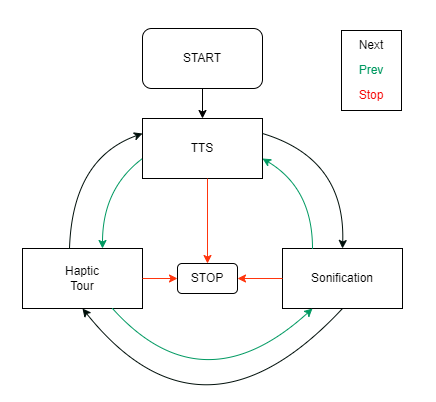

The diagram above was exported from draw.io. Its source (the exported page's mxGraphModel, read from the mxfile embedded in the PNG):
<mxGraphModel dx="1467" dy="796" grid="1" gridSize="10" guides="1" tooltips="1" connect="1" arrows="1" fold="1" page="1" pageScale="1" pageWidth="850" pageHeight="1100" math="0" shadow="0">
  <root>
    <mxCell id="0" />
    <mxCell id="1" parent="0" />
    <mxCell id="mdGHeFVKOLur_E7-okn3-29" value="" style="rounded=0;whiteSpace=wrap;html=1;fontColor=#FF350D;" vertex="1" parent="1">
      <mxGeometry x="630" y="250" width="60" height="80" as="geometry" />
    </mxCell>
    <mxCell id="mdGHeFVKOLur_E7-okn3-1" value="" style="rounded=0;whiteSpace=wrap;html=1;" vertex="1" parent="1">
      <mxGeometry x="360" y="320" width="120" height="60" as="geometry" />
    </mxCell>
    <mxCell id="mdGHeFVKOLur_E7-okn3-2" value="" style="rounded=0;whiteSpace=wrap;html=1;" vertex="1" parent="1">
      <mxGeometry x="240" y="450" width="120" height="60" as="geometry" />
    </mxCell>
    <mxCell id="mdGHeFVKOLur_E7-okn3-3" value="" style="rounded=0;whiteSpace=wrap;html=1;" vertex="1" parent="1">
      <mxGeometry x="500" y="450" width="120" height="60" as="geometry" />
    </mxCell>
    <mxCell id="mdGHeFVKOLur_E7-okn3-4" value="TTS" style="text;html=1;strokeColor=none;fillColor=none;align=center;verticalAlign=middle;whiteSpace=wrap;rounded=0;" vertex="1" parent="1">
      <mxGeometry x="390" y="335" width="60" height="30" as="geometry" />
    </mxCell>
    <mxCell id="mdGHeFVKOLur_E7-okn3-5" value="Sonification" style="text;html=1;strokeColor=none;fillColor=none;align=center;verticalAlign=middle;whiteSpace=wrap;rounded=0;" vertex="1" parent="1">
      <mxGeometry x="530" y="465" width="60" height="30" as="geometry" />
    </mxCell>
    <mxCell id="mdGHeFVKOLur_E7-okn3-7" value="Haptic Tour" style="text;html=1;strokeColor=none;fillColor=none;align=center;verticalAlign=middle;whiteSpace=wrap;rounded=0;" vertex="1" parent="1">
      <mxGeometry x="270" y="465" width="60" height="30" as="geometry" />
    </mxCell>
    <mxCell id="mdGHeFVKOLur_E7-okn3-9" value="" style="curved=1;endArrow=none;html=1;rounded=0;fillColor=#d80073;strokeColor=#009961;endFill=0;startArrow=classic;startFill=1;" edge="1" parent="1">
      <mxGeometry width="50" height="50" relative="1" as="geometry">
        <mxPoint x="320" y="450" as="sourcePoint" />
        <mxPoint x="360" y="360" as="targetPoint" />
        <Array as="points">
          <mxPoint x="320" y="390" />
        </Array>
      </mxGeometry>
    </mxCell>
    <mxCell id="mdGHeFVKOLur_E7-okn3-12" value="" style="curved=1;endArrow=classic;html=1;rounded=0;entryX=0.25;entryY=1;entryDx=0;entryDy=0;strokeColor=#009961;" edge="1" parent="1" target="mdGHeFVKOLur_E7-okn3-3">
      <mxGeometry width="50" height="50" relative="1" as="geometry">
        <mxPoint x="330" y="510" as="sourcePoint" />
        <mxPoint x="560" y="510" as="targetPoint" />
        <Array as="points">
          <mxPoint x="420" y="610" />
        </Array>
      </mxGeometry>
    </mxCell>
    <mxCell id="mdGHeFVKOLur_E7-okn3-14" value="" style="rounded=1;whiteSpace=wrap;html=1;" vertex="1" parent="1">
      <mxGeometry x="360" y="230" width="120" height="60" as="geometry" />
    </mxCell>
    <mxCell id="mdGHeFVKOLur_E7-okn3-15" value="START" style="text;html=1;strokeColor=none;fillColor=none;align=center;verticalAlign=middle;whiteSpace=wrap;rounded=0;" vertex="1" parent="1">
      <mxGeometry x="390" y="245" width="60" height="30" as="geometry" />
    </mxCell>
    <mxCell id="mdGHeFVKOLur_E7-okn3-17" value="" style="endArrow=classic;html=1;rounded=0;entryX=0.5;entryY=0;entryDx=0;entryDy=0;exitX=0.5;exitY=1;exitDx=0;exitDy=0;" edge="1" parent="1" source="mdGHeFVKOLur_E7-okn3-14" target="mdGHeFVKOLur_E7-okn3-1">
      <mxGeometry width="50" height="50" relative="1" as="geometry">
        <mxPoint x="400" y="460" as="sourcePoint" />
        <mxPoint x="450" y="410" as="targetPoint" />
      </mxGeometry>
    </mxCell>
    <mxCell id="mdGHeFVKOLur_E7-okn3-20" value="" style="rounded=1;whiteSpace=wrap;html=1;" vertex="1" parent="1">
      <mxGeometry x="395" y="465" width="60" height="30" as="geometry" />
    </mxCell>
    <mxCell id="mdGHeFVKOLur_E7-okn3-21" value="STOP" style="text;html=1;strokeColor=none;fillColor=none;align=center;verticalAlign=middle;whiteSpace=wrap;rounded=0;" vertex="1" parent="1">
      <mxGeometry x="395" y="465" width="60" height="30" as="geometry" />
    </mxCell>
    <mxCell id="mdGHeFVKOLur_E7-okn3-22" value="" style="curved=1;endArrow=classic;html=1;rounded=0;entryX=0;entryY=0.25;entryDx=0;entryDy=0;startArrow=none;startFill=0;endFill=1;strokeColor=#000F0A;" edge="1" parent="1" target="mdGHeFVKOLur_E7-okn3-1">
      <mxGeometry width="50" height="50" relative="1" as="geometry">
        <mxPoint x="287" y="450" as="sourcePoint" />
        <mxPoint x="370" y="360" as="targetPoint" />
        <Array as="points">
          <mxPoint x="290" y="360" />
        </Array>
      </mxGeometry>
    </mxCell>
    <mxCell id="mdGHeFVKOLur_E7-okn3-23" value="" style="curved=1;endArrow=classic;html=1;rounded=0;fillColor=#d80073;strokeColor=#009961;" edge="1" parent="1">
      <mxGeometry width="50" height="50" relative="1" as="geometry">
        <mxPoint x="530" y="450" as="sourcePoint" />
        <mxPoint x="480" y="360" as="targetPoint" />
        <Array as="points">
          <mxPoint x="530" y="390" />
        </Array>
      </mxGeometry>
    </mxCell>
    <mxCell id="mdGHeFVKOLur_E7-okn3-24" value="" style="curved=1;endArrow=none;html=1;rounded=0;entryX=1;entryY=0.25;entryDx=0;entryDy=0;startArrow=classic;startFill=1;endFill=0;strokeColor=#000F0A;" edge="1" parent="1" target="mdGHeFVKOLur_E7-okn3-1">
      <mxGeometry width="50" height="50" relative="1" as="geometry">
        <mxPoint x="560" y="450" as="sourcePoint" />
        <mxPoint x="633" y="335" as="targetPoint" />
        <Array as="points">
          <mxPoint x="563" y="360" />
        </Array>
      </mxGeometry>
    </mxCell>
    <mxCell id="mdGHeFVKOLur_E7-okn3-25" value="" style="curved=1;endArrow=none;html=1;rounded=0;entryX=0.5;entryY=1;entryDx=0;entryDy=0;startArrow=classic;startFill=1;endFill=0;fillColor=#d80073;strokeColor=#000F0A;exitX=0.5;exitY=1;exitDx=0;exitDy=0;" edge="1" parent="1" source="mdGHeFVKOLur_E7-okn3-2" target="mdGHeFVKOLur_E7-okn3-3">
      <mxGeometry width="50" height="50" relative="1" as="geometry">
        <mxPoint x="280" y="510" as="sourcePoint" />
        <mxPoint x="570" y="520" as="targetPoint" />
        <Array as="points">
          <mxPoint x="420" y="660" />
        </Array>
      </mxGeometry>
    </mxCell>
    <mxCell id="mdGHeFVKOLur_E7-okn3-30" value="" style="endArrow=classic;html=1;rounded=0;strokeColor=#FF350D;fontColor=#FF350D;exitX=1;exitY=0.5;exitDx=0;exitDy=0;entryX=0;entryY=0.5;entryDx=0;entryDy=0;fillColor=#6d8764;" edge="1" parent="1" source="mdGHeFVKOLur_E7-okn3-2" target="mdGHeFVKOLur_E7-okn3-21">
      <mxGeometry width="50" height="50" relative="1" as="geometry">
        <mxPoint x="400" y="440" as="sourcePoint" />
        <mxPoint x="450" y="390" as="targetPoint" />
      </mxGeometry>
    </mxCell>
    <mxCell id="mdGHeFVKOLur_E7-okn3-31" value="" style="endArrow=classic;html=1;rounded=0;strokeColor=#FF350D;fontColor=#FF350D;entryX=0.5;entryY=0;entryDx=0;entryDy=0;fillColor=#6d8764;" edge="1" parent="1" target="mdGHeFVKOLur_E7-okn3-21">
      <mxGeometry width="50" height="50" relative="1" as="geometry">
        <mxPoint x="425" y="380" as="sourcePoint" />
        <mxPoint x="405" y="490" as="targetPoint" />
      </mxGeometry>
    </mxCell>
    <mxCell id="mdGHeFVKOLur_E7-okn3-32" value="" style="endArrow=classic;html=1;rounded=0;strokeColor=#FF350D;fontColor=#FF350D;exitX=0;exitY=0.5;exitDx=0;exitDy=0;entryX=1;entryY=0.5;entryDx=0;entryDy=0;fillColor=#6d8764;" edge="1" parent="1" source="mdGHeFVKOLur_E7-okn3-3" target="mdGHeFVKOLur_E7-okn3-21">
      <mxGeometry width="50" height="50" relative="1" as="geometry">
        <mxPoint x="370" y="490" as="sourcePoint" />
        <mxPoint x="405" y="490" as="targetPoint" />
      </mxGeometry>
    </mxCell>
    <mxCell id="mdGHeFVKOLur_E7-okn3-27" value="&lt;font&gt;Prev&lt;/font&gt;" style="text;html=1;strokeColor=none;fillColor=none;align=center;verticalAlign=middle;whiteSpace=wrap;rounded=0;fontColor=#009961;" vertex="1" parent="1">
      <mxGeometry x="630" y="275" width="60" height="30" as="geometry" />
    </mxCell>
    <mxCell id="mdGHeFVKOLur_E7-okn3-26" value="Next" style="text;html=1;strokeColor=none;fillColor=none;align=center;verticalAlign=middle;whiteSpace=wrap;rounded=0;" vertex="1" parent="1">
      <mxGeometry x="630" y="250" width="60" height="30" as="geometry" />
    </mxCell>
    <mxCell id="mdGHeFVKOLur_E7-okn3-39" value="&lt;font&gt;Stop&lt;/font&gt;" style="text;html=1;strokeColor=none;fillColor=none;align=center;verticalAlign=middle;whiteSpace=wrap;rounded=0;fontColor=#F50000;" vertex="1" parent="1">
      <mxGeometry x="630" y="300" width="60" height="30" as="geometry" />
    </mxCell>
    <mxCell id="mdGHeFVKOLur_E7-okn3-40" value="" style="rounded=0;whiteSpace=wrap;html=1;strokeColor=#F70A0A;fontColor=#F50000;fillColor=#FF350D;" vertex="1" parent="1">
      <mxGeometry x="70" y="80" width="120" height="60" as="geometry" />
    </mxCell>
    <mxCell id="mdGHeFVKOLur_E7-okn3-41" value="" style="rounded=0;whiteSpace=wrap;html=1;strokeColor=#F70A0A;fontColor=#F50000;fillColor=#FF350D;" vertex="1" parent="1">
      <mxGeometry x="410" y="710" width="120" height="60" as="geometry" />
    </mxCell>
  </root>
</mxGraphModel>